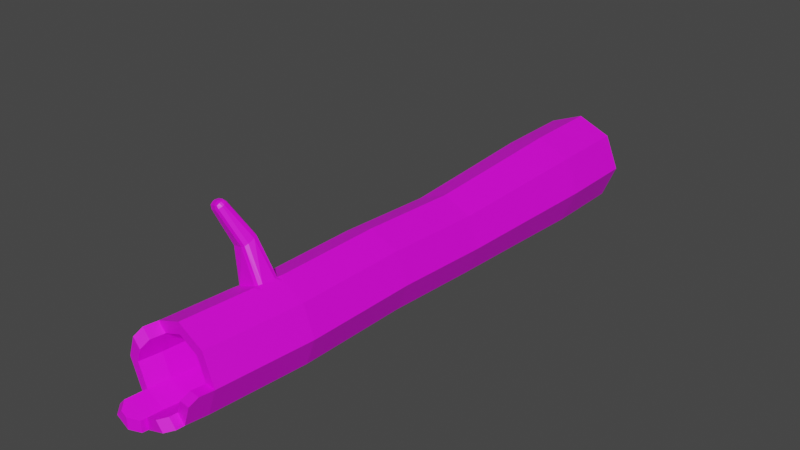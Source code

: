# Source: Hollow_Log.blend  (saved by Blender 3.0.42; exported with 4.5.12 LTS)
import bpy
from mathutils import Matrix  # noqa: F401  (used for matrix-valued properties, if any)

bpy.ops.wm.read_factory_settings(use_empty=True)
scene = bpy.context.scene
scene.name = 'Scene'

# ---- collections
col_collection = bpy.data.collections.new('Collection'); scene.collection.children.link(col_collection)

# ---- images (referenced by path relative to the original .blend; pixels are not part of the script)
import os
ASSET_DIR = os.environ.get("B2B_ASSET_DIR", "")  # directory of the original .blend (textures are referenced by path, not embedded)
HERE = os.path.dirname(os.path.abspath(__file__))  # packed textures are extracted next to this script under _unpacked/

def load_image(name, relpath, width, height, colorspace="sRGB"):
    """Load a texture the original file referenced (path relative to the .blend, or extracted next to this script)."""
    p = next((c for c in (os.path.join(HERE, relpath), os.path.join(ASSET_DIR, relpath)) if relpath and os.path.exists(c)), "")
    if p:
        img = bpy.data.images.load(p, check_existing=True)
        img.name = name
    else:  # same state as the original file: an image datablock whose file is absent (Cycles renders it pink)
        img = bpy.data.images.new(name, width, height)
        img.source = "FILE"
        img.filepath = "//" + (relpath or name)
    img.colorspace_settings.name = colorspace
    return img
img_bark_wc_png = load_image('Bark WC.png', 'Bark WC.png', 1024, 1024, 'sRGB')
img_dead_bark_wc_png = load_image('Dead Bark WC.png', 'Dead Bark WC.png', 1024, 1024, 'sRGB')

# ---- materials (node trees are filled in below, after node groups)
mat_bark_ext = bpy.data.materials.new('Bark Ext')
mat_bark_ext.use_transparent_shadow = False
mat_dead_wood = bpy.data.materials.new('Dead Wood')
mat_dead_wood.use_transparent_shadow = False

# ---- material node trees
mat_bark_ext.use_nodes = True; mat_bark_ext.node_tree.nodes.clear()
_N = mat_bark_ext.node_tree.nodes; _L = mat_bark_ext.node_tree.links
n0 = _N.new('ShaderNodeBsdfPrincipled'); n0.name = 'Principled BSDF'; n0.location = (10, 300)
n0.distribution = 'GGX'
n0.subsurface_method = 'RANDOM_WALK_SKIN'
n0.inputs[3].default_value = 1.45
n0.inputs[27].default_value = (0.0, 0.0, 0.0, 1.0)
n0.inputs[28].default_value = 1.0
n1 = _N.new('ShaderNodeOutputMaterial'); n1.name = 'Material Output'; n1.location = (300, 300)
n2 = _N.new('ShaderNodeTexImage'); n2.name = 'Image Texture'; n2.location = (-280, 280)
n2.image = img_bark_wc_png
_L.new(n0.outputs[0], n1.inputs[0])
_L.new(n2.outputs[0], n0.inputs[0])
n1.is_active_output = True
mat_dead_wood.use_nodes = True; mat_dead_wood.node_tree.nodes.clear()
_N = mat_dead_wood.node_tree.nodes; _L = mat_dead_wood.node_tree.links
n0 = _N.new('ShaderNodeBsdfPrincipled'); n0.name = 'Principled BSDF'; n0.location = (10, 300)
n0.distribution = 'GGX'
n0.subsurface_method = 'RANDOM_WALK_SKIN'
n0.inputs[3].default_value = 1.45
n0.inputs[27].default_value = (0.0, 0.0, 0.0, 1.0)
n0.inputs[28].default_value = 1.0
n1 = _N.new('ShaderNodeOutputMaterial'); n1.name = 'Material Output'; n1.location = (300, 300)
n2 = _N.new('ShaderNodeTexImage'); n2.name = 'Image Texture'; n2.location = (-280, 280)
n2.image = img_dead_bark_wc_png
_L.new(n0.outputs[0], n1.inputs[0])
_L.new(n2.outputs[0], n0.inputs[0])
n1.is_active_output = True

# ---- world
world_world = bpy.data.worlds.new('World'); scene.world = world_world
world_world.use_nodes = True; world_world.node_tree.nodes.clear()
_N = world_world.node_tree.nodes; _L = world_world.node_tree.links
n0 = _N.new('ShaderNodeOutputWorld'); n0.name = 'World Output'; n0.location = (300, 300)
n1 = _N.new('ShaderNodeBackground'); n1.name = 'Background'; n1.location = (10, 300)
n1.inputs[0].default_value = (0.05088, 0.05088, 0.05088, 1.0)
_L.new(n1.outputs[0], n0.inputs[0])
n0.is_active_output = True
world_world.color = (0.05088, 0.05088, 0.05088)
world_world.use_sun_shadow = False
world_world.sun_shadow_jitter_overblur = 0.0

# ---- meshes
me_cylinder = bpy.data.meshes.new('Cylinder')
me_cylinder.from_pydata([(1.327e-09, 1.0, 1.08), (-1.091e-11, -0.9605, 0.9992), (0.7638, 1.0, 0.7638), (0.7068, -0.9941, 0.7074), (1.08, 1.0, -2.189e-09), (0.9995, -1.031, 0.001235), (0.7638, 1.0, -0.7638), (0.7068, -1.05, -0.7057), (-9.311e-08, 1.0, -1.08), (-8.553e-08, -1.04, -0.9992), (-0.7638, 1.0, -0.7638), (-0.7068, -1.006, -0.7074), (-1.08, 1.0, 1.266e-07), (-0.9995, -0.9688, -0.001235), (-0.7638, 1.0, 0.7638), (-0.7068, -0.95, 0.7057), (0.6323, -3.413, 0.8009), (-0.07444, -3.395, 1.094), (0.9251, -3.412, 0.09371), (0.6323, -3.392, -0.6132), (-0.07444, -3.365, -0.9057), (-0.7812, -3.348, -0.6125), (-1.074, -3.349, 0.09464), (-0.7812, -3.369, 0.8015), (0.545, -6.091, 0.7619), (0.8368, -6.115, 0.05469), (0.5469, -6.07, -0.6522), (-0.1549, -5.983, -0.9447), (-0.8575, -5.904, -0.6515), (-1.149, -5.88, 0.05562), (0.07827, -8.374, 0.5327), (-0.4309, -8.317, 0.7451), (0.2897, -8.392, 0.02017), (0.07959, -8.359, -0.4921), (-0.429, -8.296, -0.7041), (-0.9382, -8.238, -0.4916), (-1.15, -8.221, 0.02084), (-0.9395, -8.254, 0.5331), (3.072e-08, 2.864, 1.161), (0.8209, 2.864, 0.8209), (1.161, 2.864, 1.306e-07), (0.8209, 2.864, -0.8209), (-7.076e-08, 2.864, -1.161), (-0.8209, 2.864, -0.8209), (-1.161, 2.864, 2.69e-07), (-0.8209, 2.864, 0.8209), (-0.9191, -6.423, -0.6593), (-1.211, -6.399, 0.04782), (0.4853, -6.59, -0.66), (-0.2165, -6.502, -0.9525), (0.4835, -6.611, 0.7541), (0.7752, -6.635, 0.04689), (-0.2623, -6.0, 1.011), (-0.1709, -6.126, 1.053), (-0.05275, -6.024, 1.011), (-0.1539, -5.899, 1.057), (-0.1921, -6.042, 1.042), (-0.8724, -6.035, 0.7609), (-0.7536, -5.938, 0.8066), (-0.8559, -5.811, 0.7643), (-0.9026, -5.918, 0.6571), (-0.8322, -5.961, 0.7749), (-0.8157, -6.458, 0.7986), (-0.9083, -6.338, 0.7563), (-0.9642, -6.438, 0.6493), (-0.9344, -6.558, 0.753), (-0.8864, -6.417, 0.768), (-0.2062, -6.423, 1.049), (-0.3239, -6.519, 1.004), (-0.2325, -6.645, 1.046), (-0.1143, -6.544, 1.004), (-0.246, -6.496, 1.035), (-0.688, -6.069, 1.833), (-0.5963, -6.203, 1.821), (-0.6176, -6.12, 1.844), (-1.121, -6.058, 1.646), (-1.002, -5.981, 1.729), (-1.08, -5.991, 1.69), (-1.048, -6.334, 1.569), (-1.138, -6.194, 1.584), (-1.118, -6.281, 1.559), (-0.6148, -6.344, 1.757), (-0.7352, -6.422, 1.673), (-0.6558, -6.412, 1.712), (-1.102, -6.396, 2.544), (-1.169, -6.542, 2.589), (-1.011, -6.53, 2.532), (-1.142, -6.457, 2.596), (-1.078, -6.481, 2.598), (-1.079, -6.549, 2.587), (-1.034, -6.449, 2.558), (-1.271, -6.348, 2.488), (-1.39, -6.425, 2.405), (-1.32, -6.499, 2.539), (-1.351, -6.36, 2.452), (-1.358, -6.403, 2.505), (-1.384, -6.465, 2.486), (-1.302, -6.412, 2.543), (-1.395, -6.465, 2.387), (-1.305, -6.604, 2.372), (-1.325, -6.536, 2.523), (-1.376, -6.552, 2.365), (-1.379, -6.563, 2.433), (-1.326, -6.598, 2.458), (-1.389, -6.503, 2.469), (-1.016, -6.574, 2.512), (-1.174, -6.578, 2.573), (-1.137, -6.651, 2.428), (-1.084, -6.59, 2.569), (-1.099, -6.642, 2.526), (-1.167, -6.643, 2.512), (-1.059, -6.642, 2.47), (0.2713, -8.4, 0.7272), (-0.4312, -8.321, 1.02), (0.5631, -8.424, 0.02004), (0.2732, -8.379, -0.6869), (-0.4287, -8.292, -0.9794), (-1.131, -8.213, -0.6862), (-1.423, -8.189, 0.02097), (-1.133, -8.234, 0.7279), (0.1696, -8.877, -0.7), (-0.5322, -8.789, -0.9925), (-1.235, -8.71, -0.6993), (-1.527, -8.686, 0.00787), (-0.02392, -8.857, -0.5052), (-0.5325, -8.793, -0.7172), (-1.042, -8.736, -0.5047), (-1.253, -8.719, 0.007741), (-0.572, -9.151, -0.9975), (-1.275, -9.072, -0.7043), (-0.5724, -9.155, -0.7223), (-1.082, -9.098, -0.5098), (0.4992, -4.824, 0.5859), (-0.00997, -4.767, 0.7984), (0.7106, -4.841, 0.07345), (0.5005, -4.809, -0.4388), (-0.008098, -4.745, -0.6508), (-0.5173, -4.688, -0.4384), (-0.7287, -4.671, 0.07412), (-0.5186, -4.703, 0.5864), (1.238e-08, 4.801, 0.8766), (0.6198, 4.801, 0.6198), (0.8766, 4.801, 1.655e-07), (0.6198, 4.801, -0.6198), (-7.076e-08, 4.801, -0.8766), (-0.6198, 4.801, -0.6198), (-0.8766, 4.801, 3.131e-07), (-0.6198, 4.801, 0.6198), (3.072e-08, 4.801, 1.161), (0.8209, 4.801, 0.8209), (1.161, 4.801, 1.609e-07), (0.8209, 4.801, -0.8209), (-7.076e-08, 4.801, -1.161), (-0.8209, 4.801, -0.8209), (-1.161, 4.801, 2.993e-07), (-0.8209, 4.801, 0.8209), (1.238e-08, -0.8664, 0.8766), (0.6198, -0.8664, 0.6198), (0.8766, -0.8664, 4.764e-07), (0.6198, -0.8664, -0.6198), (-7.076e-08, -0.8664, -0.8766), (-0.6198, -0.8664, -0.6198), (-0.8766, -0.8664, 6.239e-07), (-0.6198, -0.8664, 0.6198), (0.4958, -8.748, 0.01153), (0.3868, -8.911, -0.1705), (-1.309, -8.72, 0.5373), (-1.2, -8.557, 0.7193), (0.1134, -8.878, -0.1704), (0.2225, -8.715, 0.01166), (-1.007, -8.578, 0.5246), (-1.116, -8.74, 0.3426), (0.1492, -9.062, -0.7025), (-0.04635, -9.217, -0.7784), (-0.2399, -9.197, -0.5837), (-0.04433, -9.042, -0.5078), (-1.146, -9.396, -0.784), (-1.295, -9.201, -0.7069), (-0.5923, -9.28, -1.0), (-0.7964, -9.435, -0.93), (-1.102, -9.227, -0.5124), (-0.9532, -9.422, -0.5895), (-0.7967, -9.439, -0.6547), (-0.5927, -9.284, -0.7248)], [], [(0, 1, 3, 2), (2, 3, 5, 4), (4, 5, 7, 6), (6, 7, 9, 8), (8, 9, 11, 10), (10, 11, 13, 12), (1, 15, 23, 17), (12, 13, 15, 14), (14, 15, 1, 0), (8, 10, 43, 42), (57, 63, 79, 75), (3, 1, 17, 16), (7, 5, 18, 19), (13, 11, 21, 22), (9, 7, 19, 20), (15, 13, 22, 23), (5, 3, 16, 18), (11, 9, 20, 21), (47, 46, 117, 118), (21, 20, 27, 28), (19, 18, 25, 26), (52, 58, 76, 72), (57, 60, 29, 47, 64, 63), (22, 21, 28, 29), (20, 19, 26, 27), (18, 16, 24, 25), (37, 36, 138, 139), (49, 48, 115, 116), (51, 50, 112, 114), (50, 70, 69, 113, 112), (46, 49, 116, 117), (48, 51, 114, 115), (72, 76, 91, 84), (62, 68, 82, 78), (44, 45, 155, 154), (14, 0, 38, 45), (0, 2, 39, 38), (4, 6, 41, 40), (10, 12, 44, 43), (6, 8, 42, 41), (12, 14, 45, 44), (2, 4, 40, 39), (16, 17, 55, 54, 24), (67, 53, 73, 81), (26, 25, 51, 48), (28, 27, 49, 46), (23, 22, 29, 60, 59), (25, 24, 50, 51), (27, 26, 48, 49), (29, 28, 46, 47), (75, 79, 98, 92), (17, 23, 59, 58, 52, 55), (65, 64, 47, 118, 119), (69, 68, 62, 65, 119, 113), (81, 73, 86, 105), (85, 93, 100, 106), (78, 82, 107, 99), (52, 56, 53, 54, 55), (57, 61, 58, 59, 60), (62, 66, 63, 64, 65), (67, 71, 68, 69, 70), (84, 87, 88, 90), (85, 89, 88, 87), (86, 90, 88, 89), (91, 94, 95, 97), (92, 96, 95, 94), (93, 97, 95, 96), (98, 101, 102, 104), (99, 103, 102, 101), (100, 104, 102, 103), (105, 108, 109, 111), (106, 110, 109, 108), (107, 111, 109, 110), (52, 72, 74, 56), (56, 74, 73, 53), (82, 68, 71, 83), (83, 71, 67, 81), (57, 75, 77, 61), (61, 77, 76, 58), (79, 63, 66, 80), (80, 66, 62, 78), (84, 91, 97, 87), (87, 97, 93, 85), (100, 93, 96, 104), (104, 96, 92, 98), (85, 106, 108, 89), (89, 108, 105, 86), (99, 107, 110, 103), (103, 110, 106, 100), (72, 84, 90, 74), (74, 90, 86, 73), (107, 82, 83, 111), (111, 83, 81, 105), (75, 92, 94, 77), (77, 94, 91, 76), (98, 79, 80, 101), (101, 80, 78, 99), (24, 54, 53, 67, 70, 50), (31, 30, 112, 113), (30, 32, 114, 112), (33, 34, 125, 124), (121, 120, 172, 173, 128), (116, 115, 120, 121), (127, 171, 166, 123), (36, 37, 170, 171, 127), (37, 31, 113, 119), (114, 32, 169, 164), (122, 121, 128, 129), (126, 122, 129, 131), (126, 127, 123, 122), (32, 33, 124, 168, 169), (37, 119, 167, 170), (117, 116, 121, 122), (34, 35, 126, 125), (118, 117, 122, 123), (119, 118, 123, 166, 167), (168, 124, 120, 165), (35, 36, 127, 126), (120, 124, 175, 172), (128, 130, 183, 178), (124, 125, 130, 174, 175), (125, 126, 131, 130), (174, 130, 128, 173), (129, 128, 178, 179, 176, 177), (132, 133, 139, 138, 137, 136, 135, 134), (35, 34, 136, 137), (33, 32, 134, 135), (30, 31, 133, 132), (31, 37, 139, 133), (36, 35, 137, 138), (34, 33, 135, 136), (32, 30, 132, 134), (131, 129, 177, 180), (130, 131, 180, 181, 182, 183), (182, 181, 176, 179), (146, 147, 163, 162), (42, 43, 153, 152), (40, 41, 151, 150), (38, 39, 149, 148), (45, 38, 148, 155), (43, 44, 154, 153), (41, 42, 152, 151), (39, 40, 150, 149), (141, 140, 148, 149), (142, 141, 149, 150), (143, 142, 150, 151), (144, 143, 151, 152), (145, 144, 152, 153), (146, 145, 153, 154), (147, 146, 154, 155), (140, 147, 155, 148), (156, 157, 158, 159, 160, 161, 162, 163), (144, 145, 161, 160), (142, 143, 159, 158), (140, 141, 157, 156), (147, 140, 156, 163), (145, 146, 162, 161), (143, 144, 160, 159), (141, 142, 158, 157), (168, 165, 164, 169), (170, 167, 166, 171), (174, 173, 172, 175), (182, 179, 178, 183), (180, 177, 176, 181), (115, 114, 164, 165, 120)])
me_cylinder.polygons.foreach_set('material_index', [0, 0, 0, 0, 0, 0, 0, 0, 0, 0, 0, 0, 0, 0, 0, 0, 0, 0, 0, 0, 0, 0, 0, 0, 0, 0, 1, 0, 0, 0, 0, 0, 0, 0, 0, 0, 0, 0, 0, 0, 0, 0, 0, 0, 0, 0, 0, 0, 0, 0, 0, 0, 0, 0, 0, 0, 0, 0, 0, 0, 0, 0, 0, 0, 0, 0, 0, 0, 0, 0, 0, 0, 0, 0, 0, 0, 0, 0, 0, 0, 0, 0, 0, 0, 0, 0, 0, 0, 0, 0, 0, 0, 0, 0, 0, 0, 0, 0, 1, 1, 1, 0, 0, 1, 1, 1, 1, 0, 1, 1, 1, 1, 0, 1, 0, 0, 1, 1, 1, 1, 1, 1, 1, 0, 1, 1, 1, 1, 1, 1, 1, 1, 1, 1, 1, 1, 0, 0, 0, 0, 0, 0, 0, 1, 1, 1, 1, 1, 1, 1, 1, 1, 1, 1, 1, 1, 1, 1, 1, 1, 1, 1, 1, 1, 0])
_uv = me_cylinder.uv_layers.new(name='UVMap')
_uv.uv.foreach_set('vector', [0.6391, 1.237, 0.6897, 0.8016, 1.155, 0.7941, 1.127, 1.237, 1.127, 1.237, 1.155, 0.7941, 1.402, 0.7858, 1.389, 1.237, 1.389, 1.237, 1.402, 0.7858, 1.618, 0.7816, 1.613, 1.237, 1.613, 1.237, 1.618, 0.7816, 1.827, 0.784, 1.83, 1.237, 1.83, 1.237, 1.827, 0.784, 2.039, 0.7915, 2.049, 1.237, -0.8588, 1.237, -0.8687, 0.7915, -0.639, 0.7997, -0.6172, 1.237, 0.6897, 0.8016, -0.3161, 0.8039, -0.2409, 0.2663, 0.5525, 0.2604, -0.6172, 1.237, -0.639, 0.7997, -0.3161, 0.8039, -0.2687, 1.237, -0.2687, 1.237, -0.3161, 0.8039, 0.6897, 0.8016, 0.6391, 1.237, 1.83, 1.237, 2.049, 1.237, 2.058, 1.651, 1.832, 1.651, 0.3318, 0.1497, 0.033, 0.2089, 0.6709, 0.4491, 0.8413, 0.4419, 1.155, 0.7941, 0.6897, 0.8016, 0.5525, 0.2604, 1.103, 0.2565, 1.618, 0.7816, 1.402, 0.7858, 1.387, 0.2568, 1.622, 0.2612, -0.639, 0.7997, -0.8687, 0.7915, -0.8361, 0.271, -0.5874, 0.2707, 1.827, 0.784, 1.618, 0.7816, 1.622, 0.2612, 1.846, 0.267, -0.3161, 0.8039, -0.639, 0.7997, -0.5874, 0.2707, -0.2409, 0.2663, 1.402, 0.7858, 1.155, 0.7941, 1.103, 0.2565, 1.387, 0.2568, 2.039, 0.7915, 1.827, 0.784, 1.846, 0.267, 2.072, 0.271, -0.5722, -0.4073, -0.8045, -0.4126, -0.7568, -0.8103, -0.5418, -0.805, 2.072, 0.271, 1.846, 0.267, 1.869, -0.3147, 2.088, -0.2972, 1.622, 0.2612, 1.387, 0.2568, 1.417, -0.3442, 1.65, -0.3342, 0.7373, 0.1789, 0.1346, 0.2106, 0.4463, 0.56, 0.8153, 0.5312, -0.2763, -0.3263, -0.3441, -0.3004, -0.5829, -0.2919, -0.5722, -0.4073, -0.3456, -0.4158, -0.2806, -0.3937, -0.5874, 0.2707, -0.8361, 0.271, -0.8199, -0.2972, -0.5829, -0.2919, 1.846, 0.267, 1.622, 0.2612, 1.65, -0.3342, 1.869, -0.3147, 1.387, 0.2568, 1.103, 0.2565, 1.122, -0.3389, 1.417, -0.3442, 0.3477, 0.04486, 0.2534, 0.04736, 0.2715, 0.3196, 0.4172, 0.3171, 1.886, -0.4302, 1.668, -0.4496, 1.731, -0.8473, 1.943, -0.8278, 1.433, -0.4596, 1.125, -0.4543, 1.141, -0.852, 1.498, -0.8573, 1.125, -0.4543, 0.5316, -0.4394, 0.3525, -0.462, 0.1036, -0.8345, 1.141, -0.852, -0.8045, -0.4126, -1.022, -0.4302, -0.9651, -0.8278, -0.7568, -0.8103, 1.668, -0.4496, 1.433, -0.4596, 1.498, -0.8573, 1.731, -0.8473, 0.8153, 0.5312, 0.4463, 0.56, 0.6393, 0.8606, 0.8378, 0.8451, 0.06918, 0.2204, 0.6725, 0.1887, 0.673, 0.4885, 0.3053, 0.5173, -0.5979, 1.651, -0.2311, 1.651, -0.2311, 2.082, -0.5979, 2.082, -0.2687, 1.237, 0.6391, 1.237, 0.6039, 1.651, -0.2311, 1.651, 0.6391, 1.237, 1.127, 1.237, 1.102, 1.651, 0.6039, 1.651, 1.389, 1.237, 1.613, 1.237, 1.609, 1.651, 1.377, 1.651, -0.8588, 1.237, -0.6172, 1.237, -0.5979, 1.651, -0.8498, 1.651, 1.613, 1.237, 1.83, 1.237, 1.832, 1.651, 1.609, 1.651, -0.6172, 1.237, -0.2687, 1.237, -0.2311, 1.651, -0.5979, 1.651, 1.127, 1.237, 1.389, 1.237, 1.377, 1.651, 1.102, 1.651, 1.103, 0.2565, 0.5525, 0.2604, 0.4619, -0.296, 0.616, -0.3239, 1.122, -0.3389, 0.1264, 0.3209, 0.4191, 0.2629, 0.8047, 0.5278, 0.6281, 0.5354, 1.65, -0.3342, 1.417, -0.3442, 1.433, -0.4596, 1.668, -0.4496, 2.088, -0.2972, 1.869, -0.3147, 1.886, -0.4302, 2.104, -0.4126, -0.2409, 0.2663, -0.5874, 0.2707, -0.5829, -0.2919, -0.3441, -0.3004, -0.2733, -0.2765, 1.417, -0.3442, 1.122, -0.3389, 1.125, -0.4543, 1.433, -0.4596, 1.869, -0.3147, 1.65, -0.3342, 1.668, -0.4496, 1.886, -0.4302, -0.5829, -0.2919, -0.8199, -0.2972, -0.8045, -0.4126, -0.5722, -0.4073, 0.8413, 0.4419, 0.6709, 0.4491, 0.8896, 0.7643, 0.9384, 0.7622, 0.5525, 0.2604, -0.2409, 0.2663, -0.2733, -0.2765, -0.2339, -0.3048, 0.2998, -0.3184, 0.4619, -0.296, -0.2835, -0.4425, -0.3456, -0.4158, -0.5722, -0.4073, -0.5418, -0.805, -0.3001, -0.815, 0.3525, -0.462, 0.2097, -0.4339, -0.2465, -0.4202, -0.2835, -0.4425, -0.3001, -0.815, 0.1036, -0.8345, 0.6281, 0.5354, 0.8047, 0.5278, 0.9125, 0.8244, 0.8576, 0.8267, 0.1041, 0.4964, -0.01793, 0.5404, -0.04448, 0.5295, 0.07752, 0.4855, 0.3053, 0.5173, 0.673, 0.4885, 0.7346, 0.8143, 0.5372, 0.8297, 0.2998, -0.3184, 0.4091, -0.3278, 0.4388, -0.3465, 0.616, -0.3239, 0.4619, -0.296, -0.2763, -0.3263, -0.2646, -0.3099, -0.2339, -0.3048, -0.2733, -0.2765, -0.3441, -0.3004, -0.2465, -0.4202, -0.2722, -0.4113, -0.2806, -0.3937, -0.3456, -0.4158, -0.2835, -0.4425, 0.3898, -0.4125, 0.3312, -0.4288, 0.2097, -0.4339, 0.3525, -0.462, 0.5316, -0.4394, 0.2565, 0.5305, 0.1813, 0.5187, 0.2288, 0.4978, 0.2918, 0.4996, 0.1041, 0.4964, 0.187, 0.4759, 0.2288, 0.4978, 0.1813, 0.5187, 0.2653, 0.4686, 0.2918, 0.4996, 0.2288, 0.4978, 0.187, 0.4759, 0.6393, 0.8606, 0.5405, 0.8649, 0.5645, 0.8836, 0.6424, 0.8847, 0.9384, 0.7622, 0.9485, 0.7963, 1.02, 0.7902, 1.03, 0.7645, -0.01793, 0.5404, 0.05213, 0.5653, 0.00215, 0.5794, -0.05957, 0.5644, 0.8896, 0.7643, 0.7908, 0.7747, 0.8213, 0.7987, 0.9014, 0.7983, 0.5372, 0.8297, 0.5681, 0.8621, 0.5009, 0.8644, 0.464, 0.8417, 0.9015, 0.8225, 0.9014, 0.7983, 0.8213, 0.7987, 0.8022, 0.8142, 0.9025, 0.8175, 0.8708, 0.8497, 0.83, 0.8385, 0.8358, 0.8125, 0.07752, 0.4855, 0.04529, 0.4631, 0.1118, 0.4499, 0.1578, 0.4639, 0.7346, 0.8143, 0.8358, 0.8125, 0.83, 0.8385, 0.7556, 0.8475, 0.7373, 0.1789, 0.8153, 0.5312, 0.8907, 0.5206, 0.824, 0.1747, 0.4939, 0.2424, 0.8994, 0.5188, 0.8047, 0.5278, 0.4191, 0.2629, 0.673, 0.4885, 0.6725, 0.1887, 0.7673, 0.1833, 0.7741, 0.4854, 0.5358, 0.5343, 0.04637, 0.331, 0.1264, 0.3209, 0.6281, 0.5354, 0.3318, 0.1497, 0.8413, 0.4419, 0.9329, 0.4429, 0.4125, 0.1395, 0.03886, 0.216, 0.3466, 0.5631, 0.4463, 0.56, 0.1346, 0.2106, 0.6709, 0.4491, 0.033, 0.2089, -0.0369, 0.2285, 0.5712, 0.4583, 0.231, 0.528, -0.01822, 0.2246, 0.06918, 0.2204, 0.3053, 0.5173, 0.2565, 0.5305, 0.1201, 0.5797, 0.05213, 0.5653, 0.1813, 0.5187, 0.1813, 0.5187, 0.05213, 0.5653, -0.01793, 0.5404, 0.1041, 0.4964, 0.9015, 0.8225, 0.947, 0.8206, 0.9485, 0.7963, 0.9014, 0.7983, 0.9014, 0.7983, 0.9485, 0.7963, 0.9384, 0.7622, 0.8896, 0.7643, 0.1041, 0.4964, 0.07752, 0.4855, 0.1578, 0.4639, 0.187, 0.4759, 0.187, 0.4759, 0.1578, 0.4639, 0.2332, 0.4554, 0.2653, 0.4686, 0.5372, 0.8297, 0.7346, 0.8143, 0.7556, 0.8475, 0.5681, 0.8621, 0.5681, 0.8621, 0.7556, 0.8475, 0.7858, 0.8688, 0.6082, 0.8826, 0.8153, 0.5312, 0.8378, 0.8451, 0.9133, 0.8358, 0.8907, 0.5206, 0.8994, 0.5188, 1.008, 0.8165, 0.9125, 0.8244, 0.8047, 0.5278, 0.7346, 0.8143, 0.673, 0.4885, 0.7741, 0.4854, 0.8358, 0.8125, 0.7664, 0.8268, 0.5358, 0.5343, 0.6281, 0.5354, 0.8576, 0.8267, 0.8413, 0.4419, 0.9384, 0.7622, 1.03, 0.7645, 0.9329, 0.4429, 0.3466, 0.5631, 0.5405, 0.8649, 0.6393, 0.8606, 0.4463, 0.56, 0.8896, 0.7643, 0.6709, 0.4491, 0.5712, 0.4583, 0.7908, 0.7747, 0.464, 0.8417, 0.231, 0.528, 0.3053, 0.5173, 0.5372, 0.8297, 1.122, -0.3389, 0.616, -0.3239, 0.4388, -0.3465, 0.3898, -0.4125, 0.5316, -0.4394, 1.125, -0.4543, 0.4489, 0.03999, 0.5725, 0.03561, 0.5888, 0.03363, 0.462, 0.03968, 0.5725, 0.03561, 0.7432, 0.03428, 0.7457, 0.03179, 0.5888, 0.03363, 0.922, 0.03678, 1.054, 0.04164, 1.072, 0.003464, 0.9515, -0.001404, 1.97, -0.9385, 1.764, -0.958, 1.77, -0.9992, 1.834, -1.033, 1.98, -1.019, 1.943, -0.8278, 1.731, -0.8473, 1.764, -0.958, 1.97, -0.9385, 0.2512, 0.009182, 0.306, 0.007548, 0.3208, 0.009084, 0.2509, 0.01167, 0.2534, 0.04736, 0.3477, 0.04486, 0.3402, 0.02002, 0.306, 0.007548, 0.2512, 0.009182, 0.3477, 0.04486, 0.4489, 0.03999, 0.462, 0.03968, 0.354, 0.0464, 0.7457, 0.03179, 0.7432, 0.03428, 0.7454, 0.009469, 0.7473, 0.006984, -0.7362, -0.921, -0.9384, -0.9385, -0.9284, -1.019, -0.7288, -1.001, 0.1654, 0.00785, 0.1566, 0.009829, 0.1588, -0.01792, 0.1679, -0.01989, 0.1654, 0.00785, 0.2512, 0.009182, 0.2509, 0.01167, 0.1566, 0.009829, 0.7432, 0.03428, 0.922, 0.03678, 0.9515, -0.001404, 0.8331, -0.003038, 0.7454, 0.009469, 0.3477, 0.04486, 0.354, 0.0464, 0.3479, 0.02156, 0.3402, 0.02002, -0.7568, -0.8103, -0.9651, -0.8278, -0.9384, -0.9385, -0.7362, -0.921, 0.05353, 0.04164, 0.1582, 0.04603, 0.1654, 0.00785, 0.0722, 0.003464, -0.5418, -0.805, -0.7568, -0.8103, -0.7362, -0.921, -0.5298, -0.9156, -0.3001, -0.815, -0.5418, -0.805, -0.5298, -0.9156, -0.3785, -0.9231, -0.3043, -0.887, 0.8331, -0.003038, 0.9515, -0.001404, 0.9258, -0.00294, 0.7963, -0.005524, 0.1582, 0.04603, 0.2534, 0.04736, 0.2512, 0.009182, 0.1654, 0.00785, 0.9258, -0.00294, 0.9515, -0.001404, 0.9576, -0.01562, 0.9297, -0.01715, 0.0592, -0.02397, 0.07872, -0.02428, 0.08191, -0.03415, 0.06186, -0.03384, 0.9515, -0.001404, 1.072, 0.003464, 1.079, -0.02428, 1.016, -0.02746, 0.9576, -0.01562, 0.0722, 0.003464, 0.1654, 0.00785, 0.1679, -0.01989, 0.07872, -0.02428, 1.016, -0.02746, 1.079, -0.02428, 1.059, -0.02397, 0.9724, -0.029, -0.7288, -1.001, -0.9284, -1.019, -0.9234, -1.048, -0.8668, -1.082, -0.7678, -1.073, -0.725, -1.03, 0.71, 0.5821, 0.4958, 0.6119, 0.2818, 0.5822, 0.1934, 0.5104, 0.2824, 0.4386, 0.4966, 0.4088, 0.7106, 0.4385, 0.799, 0.5103, 1.158, 0.04603, 1.054, 0.04164, 0.9583, 0.3139, 1.104, 0.3183, 0.922, 0.03678, 0.7432, 0.03428, 0.7369, 0.3066, 0.8409, 0.3091, 0.5725, 0.03561, 0.4489, 0.03999, 0.5339, 0.3123, 0.637, 0.3079, 0.4489, 0.03999, 0.3477, 0.04486, 0.4172, 0.3171, 0.5339, 0.3123, 0.2534, 0.04736, 0.1582, 0.04603, 0.1037, 0.3183, 0.2715, 0.3196, 1.054, 0.04164, 0.922, 0.03678, 0.8409, 0.3091, 0.9583, 0.3139, 0.7432, 0.03428, 0.5725, 0.03561, 0.637, 0.3079, 0.7369, 0.3066, 0.1679, -0.01989, 0.1588, -0.01792, 0.1599, -0.02778, 0.1691, -0.02976, 0.07872, -0.02428, 0.1679, -0.01989, 0.1691, -0.02976, 0.1461, -0.04473, 0.1199, -0.04608, 0.08191, -0.03415, 0.1199, -0.04608, 0.1461, -0.04473, 0.1413, -0.04275, 0.09282, -0.04576, 0.25, 1.046, 0.4023, 1.046, 0.4023, 0.6114, 0.25, 0.6114, 1.832, 1.651, 2.058, 1.651, 2.058, 2.082, 1.832, 2.082, 1.377, 1.651, 1.609, 1.651, 1.609, 2.082, 1.377, 2.082, 0.6039, 1.651, 1.102, 1.651, 1.102, 2.082, 0.6039, 2.082, -0.2311, 1.651, 0.6039, 1.651, 0.6039, 2.082, -0.2311, 2.082, -0.8498, 1.651, -0.5979, 1.651, -0.5979, 2.082, -0.8498, 2.082, 1.609, 1.651, 1.832, 1.651, 1.832, 2.082, 1.609, 2.082, 1.102, 1.651, 1.377, 1.651, 1.377, 2.082, 1.102, 2.082, 0.7608, 0.5868, 0.5, 0.6228, 0.5, 0.6627, 0.8454, 0.615, 0.8688, 0.5, 0.7608, 0.5868, 0.8454, 0.615, 0.9884, 0.5, 0.7608, 0.4132, 0.8688, 0.5, 0.9884, 0.5, 0.8454, 0.385, 0.5, 0.3772, 0.7608, 0.4132, 0.8454, 0.385, 0.5, 0.3373, 0.2392, 0.4132, 0.5, 0.3772, 0.5, 0.3373, 0.1546, 0.385, 0.1312, 0.5, 0.2392, 0.4132, 0.1546, 0.385, 0.01155, 0.5, 0.2392, 0.5868, 0.1312, 0.5, 0.01155, 0.5, 0.1546, 0.615, 0.5, 0.6228, 0.2392, 0.5868, 0.1546, 0.615, 0.5, 0.6627, 0.5, 0.6228, 0.7608, 0.5868, 0.8688, 0.5, 0.7608, 0.4132, 0.5, 0.3772, 0.2392, 0.4132, 0.1312, 0.5, 0.2392, 0.5868, 0.9673, 1.046, 1.098, 1.046, 1.098, 0.6114, 0.9673, 0.6114, 0.75, 1.046, 0.8547, 1.046, 0.8547, 0.6114, 0.75, 0.6114, 0.5327, 1.046, 0.6453, 1.046, 0.6453, 0.6114, 0.5327, 0.6114, 0.4023, 1.046, 0.5327, 1.046, 0.5327, 0.6114, 0.4023, 0.6114, 0.09774, 1.046, 0.25, 1.046, 0.25, 0.6114, 0.09774, 0.6114, 0.8547, 1.046, 0.9673, 1.046, 0.9673, 0.6114, 0.8547, 0.6114, 0.6453, 1.046, 0.75, 1.046, 0.75, 0.6114, 0.6453, 0.6114, 0.8331, -0.003038, 0.7963, -0.005524, 0.7473, 0.006984, 0.7454, 0.009469, 0.3402, 0.02002, 0.3479, 0.02156, 0.3208, 0.009084, 0.306, 0.007548, 1.016, -0.02746, 0.9724, -0.029, 0.9297, -0.01715, 0.9576, -0.01562, 0.1199, -0.04608, 0.09282, -0.04576, 0.06186, -0.03384, 0.08191, -0.03415, 0.1691, -0.02976, 0.1599, -0.02778, 0.1413, -0.04275, 0.1461, -0.04473, 1.731, -0.8473, 1.498, -0.8573, 1.522, -0.9292, 1.613, -0.9655, 1.764, -0.958])
me_cylinder.materials.append(mat_bark_ext)
me_cylinder.materials.append(mat_dead_wood)
me_cylinder.use_remesh_fix_poles = True
me_cylinder.use_remesh_preserve_attributes = False
me_cylinder.update()

# ---- objects
ob_hollow_log = bpy.data.objects.new('Hollow Log', me_cylinder)

# ---- transforms, parenting, visibility, modifiers, constraints
ob_hollow_log.location = (0.0, 0.0, 0.0)

# ---- collection membership
col_collection.objects.link(ob_hollow_log)

# ---- scene / render settings (as saved in the file)
scene.frame_start = 1; scene.frame_end = 250; scene.frame_set(1)
scene.render.engine = 'BLENDER_EEVEE_NEXT'
scene.cycles.sampling_pattern = 'TABULATED_SOBOL'
scene.cycles.use_light_tree = False
scene.view_settings.view_transform = 'Filmic'
bpy.context.view_layer.update()

# ---- added for rendering (the .blend has no active camera and no usable light): camera, sun
cam_auto = bpy.data.cameras.new('AutoCamera')
cam_auto.lens = 50.0
cam_auto.sensor_width = 36.0
cam_auto.clip_end = 1000.0
ob_auto_camera = bpy.data.objects.new('AutoCamera', cam_auto)
scene.collection.objects.link(ob_auto_camera)
ob_auto_camera.location = (13.669, -18.9414, 11.8001)
ob_auto_camera.rotation_euler = (1.09748, -7.21219e-08, 0.694738)
scene.camera = ob_auto_camera
light_auto_sun = bpy.data.lights.new('AutoSun', 'SUN')
light_auto_sun.energy = 3.0
light_auto_sun.angle = 0.0523599
ob_auto_sun = bpy.data.objects.new('AutoSun', light_auto_sun)
scene.collection.objects.link(ob_auto_sun)
ob_auto_sun.rotation_euler = (0.872665, 0.174533, 0.523599)
bpy.context.view_layer.update()
